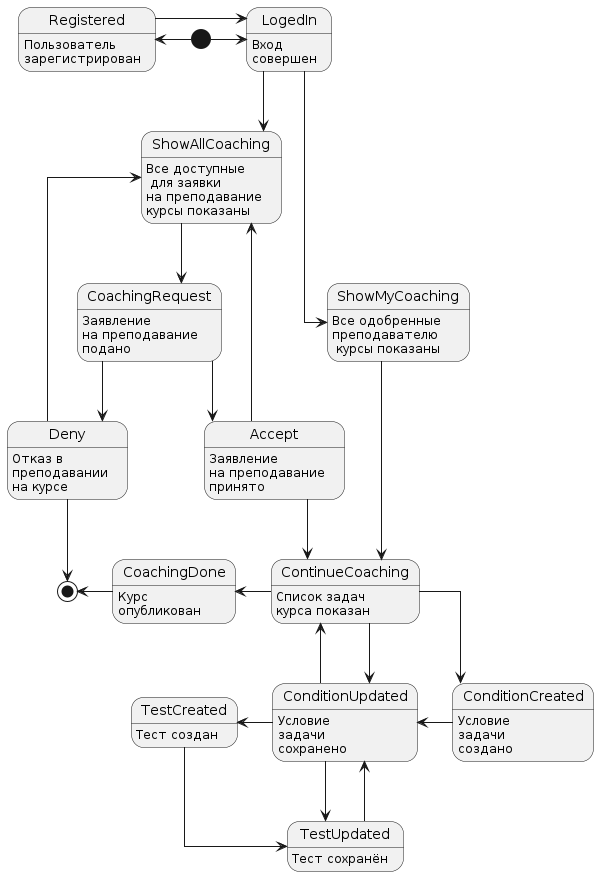

The diagram above was rendered by PlantUML. Its source (embedded in the PNG):
@startuml "States of a professor"
skinparam linetype ortho


[*] -l-> Registered
[*] -r-> LogedIn
Registered -r-> LogedIn
LogedIn --> ShowAllCoaching
LogedIn --> ShowMyCoaching

ShowAllCoaching --> CoachingRequest
ShowMyCoaching --> ContinueCoaching

CoachingRequest --> Accept
CoachingRequest -r-> Deny 

Accept --> ShowAllCoaching
Accept --> ContinueCoaching
Deny ---> ShowAllCoaching

ContinueCoaching --> ConditionUpdated
ContinueCoaching -l-> CoachingDone 
ContinueCoaching -r-> ConditionCreated
ConditionCreated -l-> ConditionUpdated


ConditionUpdated -l-> TestCreated
ConditionUpdated --> ContinueCoaching
ConditionUpdated --> TestUpdated

TestCreated -r-> TestUpdated
TestUpdated --> ConditionUpdated


CoachingDone -l-> [*]
Deny --> [*]

Deny: Отказ в \nпреподавании \nна курсе
Accept: Заявление \nна преподавание \nпринято
CoachingRequest: Заявление \nна преподавание \nподано
ShowAllCoaching: Все доступные\n для заявки\nна преподавание \nкурсы показаны
ShowMyCoaching: Все одобренные \nпреподавателю\n курсы показаны
ContinueCoaching: Список задач\nкурса показан
LogedIn: Вход\nсовершен
Registered: Пользователь\nзарегистрирован
CoachingDone: Курс \nопубликован
ConditionCreated: Условие \nзадачи \nсоздано
ConditionUpdated: Условие\nзадачи\nсохранено
TestCreated: Тест создан
TestUpdated: Тест сохранён

@enduml